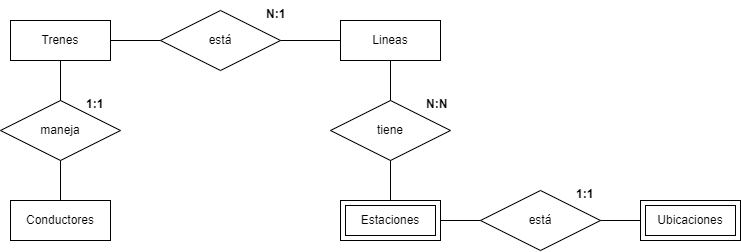

The diagram above was exported from draw.io. Its source (the exported page's mxGraphModel, read from the mxfile embedded in the PNG):
<mxGraphModel dx="981" dy="597" grid="1" gridSize="10" guides="1" tooltips="1" connect="1" arrows="1" fold="1" page="1" pageScale="1" pageWidth="850" pageHeight="1100" math="0" shadow="0" extFonts="Permanent Marker^https://fonts.googleapis.com/css?family=Permanent+Marker">
  <root>
    <mxCell id="0" />
    <mxCell id="1" parent="0" />
    <mxCell id="VNLmEO9hdnIA9yGv7gR--1" value="Trenes&lt;br&gt;" style="whiteSpace=wrap;html=1;align=center;" vertex="1" parent="1">
      <mxGeometry x="60" y="400" width="100" height="40" as="geometry" />
    </mxCell>
    <mxCell id="VNLmEO9hdnIA9yGv7gR--2" value="Lineas&lt;br&gt;" style="whiteSpace=wrap;html=1;align=center;" vertex="1" parent="1">
      <mxGeometry x="390" y="400" width="100" height="40" as="geometry" />
    </mxCell>
    <mxCell id="VNLmEO9hdnIA9yGv7gR--3" value="Estaciones&lt;br&gt;" style="shape=ext;margin=3;double=1;whiteSpace=wrap;html=1;align=center;" vertex="1" parent="1">
      <mxGeometry x="390" y="580" width="100" height="40" as="geometry" />
    </mxCell>
    <mxCell id="VNLmEO9hdnIA9yGv7gR--5" value="Ubicaciones" style="shape=ext;margin=3;double=1;whiteSpace=wrap;html=1;align=center;" vertex="1" parent="1">
      <mxGeometry x="690" y="580" width="100" height="40" as="geometry" />
    </mxCell>
    <mxCell id="VNLmEO9hdnIA9yGv7gR--9" value="está" style="shape=rhombus;perimeter=rhombusPerimeter;whiteSpace=wrap;html=1;align=center;" vertex="1" parent="1">
      <mxGeometry x="210" y="390" width="120" height="60" as="geometry" />
    </mxCell>
    <mxCell id="VNLmEO9hdnIA9yGv7gR--10" value="" style="endArrow=none;html=1;rounded=0;entryX=1;entryY=0.5;entryDx=0;entryDy=0;" edge="1" parent="1" target="VNLmEO9hdnIA9yGv7gR--1">
      <mxGeometry relative="1" as="geometry">
        <mxPoint x="210" y="420" as="sourcePoint" />
        <mxPoint x="560" y="550" as="targetPoint" />
      </mxGeometry>
    </mxCell>
    <mxCell id="VNLmEO9hdnIA9yGv7gR--11" value="" style="endArrow=none;html=1;rounded=0;exitX=1;exitY=0.5;exitDx=0;exitDy=0;entryX=0;entryY=0.5;entryDx=0;entryDy=0;" edge="1" parent="1" source="VNLmEO9hdnIA9yGv7gR--9" target="VNLmEO9hdnIA9yGv7gR--2">
      <mxGeometry relative="1" as="geometry">
        <mxPoint x="400" y="550" as="sourcePoint" />
        <mxPoint x="560" y="550" as="targetPoint" />
      </mxGeometry>
    </mxCell>
    <mxCell id="VNLmEO9hdnIA9yGv7gR--12" value="tiene" style="shape=rhombus;perimeter=rhombusPerimeter;whiteSpace=wrap;html=1;align=center;" vertex="1" parent="1">
      <mxGeometry x="380" y="480" width="120" height="60" as="geometry" />
    </mxCell>
    <mxCell id="VNLmEO9hdnIA9yGv7gR--13" value="" style="endArrow=none;html=1;rounded=0;entryX=0.5;entryY=1;entryDx=0;entryDy=0;" edge="1" parent="1" source="VNLmEO9hdnIA9yGv7gR--12" target="VNLmEO9hdnIA9yGv7gR--2">
      <mxGeometry relative="1" as="geometry">
        <mxPoint x="400" y="550" as="sourcePoint" />
        <mxPoint x="560" y="550" as="targetPoint" />
      </mxGeometry>
    </mxCell>
    <mxCell id="VNLmEO9hdnIA9yGv7gR--14" value="" style="endArrow=none;html=1;rounded=0;exitX=0.5;exitY=1;exitDx=0;exitDy=0;entryX=0.5;entryY=0;entryDx=0;entryDy=0;" edge="1" parent="1" source="VNLmEO9hdnIA9yGv7gR--12" target="VNLmEO9hdnIA9yGv7gR--3">
      <mxGeometry relative="1" as="geometry">
        <mxPoint x="530" y="550" as="sourcePoint" />
        <mxPoint x="690" y="550" as="targetPoint" />
      </mxGeometry>
    </mxCell>
    <mxCell id="VNLmEO9hdnIA9yGv7gR--15" value="está" style="shape=rhombus;perimeter=rhombusPerimeter;whiteSpace=wrap;html=1;align=center;" vertex="1" parent="1">
      <mxGeometry x="530" y="570" width="120" height="60" as="geometry" />
    </mxCell>
    <mxCell id="VNLmEO9hdnIA9yGv7gR--16" value="" style="endArrow=none;html=1;rounded=0;exitX=1;exitY=0.5;exitDx=0;exitDy=0;entryX=0;entryY=0.5;entryDx=0;entryDy=0;" edge="1" parent="1" source="VNLmEO9hdnIA9yGv7gR--3" target="VNLmEO9hdnIA9yGv7gR--15">
      <mxGeometry relative="1" as="geometry">
        <mxPoint x="470" y="550" as="sourcePoint" />
        <mxPoint x="630" y="550" as="targetPoint" />
      </mxGeometry>
    </mxCell>
    <mxCell id="VNLmEO9hdnIA9yGv7gR--17" value="" style="endArrow=none;html=1;rounded=0;entryX=0;entryY=0.5;entryDx=0;entryDy=0;exitX=1;exitY=0.5;exitDx=0;exitDy=0;" edge="1" parent="1" source="VNLmEO9hdnIA9yGv7gR--15" target="VNLmEO9hdnIA9yGv7gR--5">
      <mxGeometry relative="1" as="geometry">
        <mxPoint x="470" y="550" as="sourcePoint" />
        <mxPoint x="630" y="550" as="targetPoint" />
      </mxGeometry>
    </mxCell>
    <mxCell id="VNLmEO9hdnIA9yGv7gR--18" value="Conductores" style="whiteSpace=wrap;html=1;align=center;" vertex="1" parent="1">
      <mxGeometry x="60" y="580" width="100" height="40" as="geometry" />
    </mxCell>
    <mxCell id="VNLmEO9hdnIA9yGv7gR--19" value="N:1&#10;" style="text;strokeColor=none;fillColor=none;spacingLeft=4;spacingRight=4;overflow=hidden;rotatable=0;points=[[0,0.5],[1,0.5]];portConstraint=eastwest;fontSize=12;rounded=0;fontStyle=1" vertex="1" parent="1">
      <mxGeometry x="310" y="380" width="40" height="30" as="geometry" />
    </mxCell>
    <mxCell id="VNLmEO9hdnIA9yGv7gR--21" value="1:1&#10;" style="text;strokeColor=none;fillColor=none;spacingLeft=4;spacingRight=4;overflow=hidden;rotatable=0;points=[[0,0.5],[1,0.5]];portConstraint=eastwest;fontSize=12;rounded=0;fontStyle=1" vertex="1" parent="1">
      <mxGeometry x="620" y="560" width="40" height="30" as="geometry" />
    </mxCell>
    <mxCell id="VNLmEO9hdnIA9yGv7gR--22" value="N:N" style="text;strokeColor=none;fillColor=none;spacingLeft=4;spacingRight=4;overflow=hidden;rotatable=0;points=[[0,0.5],[1,0.5]];portConstraint=eastwest;fontSize=12;rounded=0;fontStyle=1" vertex="1" parent="1">
      <mxGeometry x="470" y="470" width="40" height="30" as="geometry" />
    </mxCell>
    <mxCell id="VNLmEO9hdnIA9yGv7gR--23" value="maneja" style="shape=rhombus;perimeter=rhombusPerimeter;whiteSpace=wrap;html=1;align=center;rounded=0;fillColor=none;" vertex="1" parent="1">
      <mxGeometry x="50" y="480" width="120" height="60" as="geometry" />
    </mxCell>
    <mxCell id="VNLmEO9hdnIA9yGv7gR--25" value="" style="endArrow=none;html=1;rounded=0;entryX=0.5;entryY=1;entryDx=0;entryDy=0;exitX=0.5;exitY=0;exitDx=0;exitDy=0;" edge="1" parent="1" source="VNLmEO9hdnIA9yGv7gR--23" target="VNLmEO9hdnIA9yGv7gR--1">
      <mxGeometry relative="1" as="geometry">
        <mxPoint x="370" y="520" as="sourcePoint" />
        <mxPoint x="530" y="520" as="targetPoint" />
      </mxGeometry>
    </mxCell>
    <mxCell id="VNLmEO9hdnIA9yGv7gR--26" value="" style="endArrow=none;html=1;rounded=0;exitX=0.5;exitY=0;exitDx=0;exitDy=0;entryX=0.5;entryY=1;entryDx=0;entryDy=0;" edge="1" parent="1" source="VNLmEO9hdnIA9yGv7gR--18" target="VNLmEO9hdnIA9yGv7gR--23">
      <mxGeometry relative="1" as="geometry">
        <mxPoint x="109.66" y="580" as="sourcePoint" />
        <mxPoint x="110" y="570" as="targetPoint" />
      </mxGeometry>
    </mxCell>
    <mxCell id="VNLmEO9hdnIA9yGv7gR--27" value="1:1" style="text;strokeColor=none;fillColor=none;spacingLeft=4;spacingRight=4;overflow=hidden;rotatable=0;points=[[0,0.5],[1,0.5]];portConstraint=eastwest;fontSize=12;rounded=0;fontStyle=1" vertex="1" parent="1">
      <mxGeometry x="130" y="470" width="40" height="30" as="geometry" />
    </mxCell>
  </root>
</mxGraphModel>